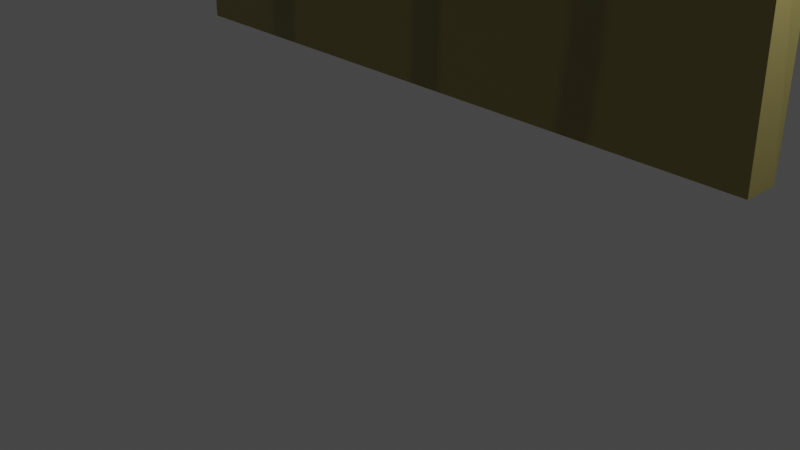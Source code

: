 # Source: porta.blend  (saved by Blender 3.1.7; exported with 4.5.12 LTS)
import bpy
from mathutils import Matrix  # noqa: F401  (used for matrix-valued properties, if any)

bpy.ops.wm.read_factory_settings(use_empty=True)
scene = bpy.context.scene
scene.name = 'Scene'

# ---- collections
col_collection = bpy.data.collections.new('Collection'); scene.collection.children.link(col_collection)

# ---- images (referenced by path relative to the original .blend; pixels are not part of the script)
import os
ASSET_DIR = os.environ.get("B2B_ASSET_DIR", "")  # directory of the original .blend (textures are referenced by path, not embedded)
HERE = os.path.dirname(os.path.abspath(__file__))  # packed textures are extracted next to this script under _unpacked/

def load_image(name, relpath, width, height, colorspace="sRGB"):
    """Load a texture the original file referenced (path relative to the .blend, or extracted next to this script)."""
    p = next((c for c in (os.path.join(HERE, relpath), os.path.join(ASSET_DIR, relpath)) if relpath and os.path.exists(c)), "")
    if p:
        img = bpy.data.images.load(p, check_existing=True)
        img.name = name
    else:  # same state as the original file: an image datablock whose file is absent (Cycles renders it pink)
        img = bpy.data.images.new(name, width, height)
        img.source = "FILE"
        img.filepath = "//" + (relpath or name)
    img.colorspace_settings.name = colorspace
    return img
img_porta = load_image('porta', '_unpacked/porta.b47daee6.png', 1024, 1024, 'sRGB')

# ---- materials (node trees are filled in below, after node groups)
mat_material = bpy.data.materials.new('Material')
mat_material.alpha_threshold = 0.0
mat_material.use_transparent_shadow = False
mat_material.line_color = (0.0, 0.0, 0.0, 1.0)

# ---- material node trees
mat_material.use_nodes = True; mat_material.node_tree.nodes.clear()
_N = mat_material.node_tree.nodes; _L = mat_material.node_tree.links
n0 = _N.new('ShaderNodeOutputMaterial'); n0.name = 'Material Output'; n0.location = (300, 300)
n1 = _N.new('ShaderNodeBsdfPrincipled'); n1.name = 'Principled BSDF'; n1.location = (10, 300)
n1.distribution = 'GGX'
n1.subsurface_method = 'RANDOM_WALK_SKIN'
n1.inputs[2].default_value = 0.4
n1.inputs[3].default_value = 1.45
n1.inputs[27].default_value = (0.0, 0.0, 0.0, 1.0)
n1.inputs[28].default_value = 1.0
n2 = _N.new('ShaderNodeTexImage'); n2.name = 'Image Texture'; n2.location = (-303, 160)
n2.image = img_porta
_L.new(n1.outputs[0], n0.inputs[0])
_L.new(n2.outputs[0], n1.inputs[0])
n0.is_active_output = True

# ---- world
world_world = bpy.data.worlds.new('World'); scene.world = world_world
world_world.use_nodes = True; world_world.node_tree.nodes.clear()
_N = world_world.node_tree.nodes; _L = world_world.node_tree.links
n0 = _N.new('ShaderNodeOutputWorld'); n0.name = 'World Output'; n0.location = (300, 300)
n1 = _N.new('ShaderNodeBackground'); n1.name = 'Background'; n1.location = (10, 300)
n1.inputs[0].default_value = (0.05088, 0.05088, 0.05088, 1.0)
_L.new(n1.outputs[0], n0.inputs[0])
n0.is_active_output = True
world_world.color = (0.05088, 0.05088, 0.05088)
world_world.use_sun_shadow = False
world_world.sun_shadow_jitter_overblur = 0.0

# ---- cameras
cam_camera = bpy.data.cameras.new('Camera')
cam_camera.clip_end = 100.0
cam_camera.ortho_scale = 7.314

# ---- lights
light_light = bpy.data.lights.new('Light', 'POINT')
light_light.transmission_factor = 0.0
light_light.energy = 1000.0
light_light.shadow_soft_size = 0.1
light_light.shadow_maximum_resolution = 0.006
light_light.use_absolute_resolution = True

# ---- meshes
me_cube = bpy.data.meshes.new('Cube')
me_cube.from_pydata([(3.543, 0.7619, 12.81), (3.543, 0.7619, -0.2336), (3.543, 0.3672, 12.81), (3.543, 0.3672, -0.2336), (-3.543, 0.7619, 12.81), (-3.543, 0.7619, -0.2336), (-3.543, 0.3672, 12.81), (-3.543, 0.3672, -0.2336), (3.543, 0.9871, 10.74), (-3.452, 0.07642, 10.73), (3.452, 0.07642, 10.73), (-3.543, 0.9871, 10.74), (3.543, 0.9871, 9.854), (3.452, 0.07642, 9.865), (-3.543, 0.9871, 9.854), (-3.452, 0.07642, 9.865), (3.543, 0.7619, 9.733), (3.452, 0.3672, 9.748), (-3.543, 0.7619, 9.733), (-3.452, 0.3672, 9.748), (-3.452, 0.3672, 10.83), (3.543, 0.7619, 10.84), (3.452, 0.3672, 10.83), (-3.543, 0.7619, 10.84), (3.543, 0.7619, 4.75), (3.497, 0.3672, 4.757), (-3.543, 0.7619, 4.75), (-3.497, 0.3672, 4.757), (3.543, 0.7619, 3.279), (3.511, 0.3672, 3.284), (-3.543, 0.7619, 3.279), (-3.511, 0.3672, 3.284), (-3.51, 0.2514, 3.403), (3.543, 0.8897, 3.397), (3.51, 0.2514, 3.403), (-3.543, 0.8897, 3.397), (-3.498, 0.2514, 4.669), (3.543, 0.8897, 4.662), (3.498, 0.2514, 4.669), (-3.543, 0.8897, 4.662)], [], [(0, 4, 6, 2), (22, 2, 6, 20), (20, 6, 4, 23), (5, 1, 3, 7), (21, 0, 2, 22), (23, 4, 0, 21), (14, 11, 8, 12), (12, 8, 10, 13), (15, 9, 11, 14), (13, 10, 9, 15), (17, 13, 15, 19), (19, 15, 14, 18), (16, 12, 13, 17), (18, 14, 12, 16), (26, 18, 16, 24), (24, 16, 17, 25), (27, 19, 18, 26), (25, 17, 19, 27), (11, 23, 21, 8), (8, 21, 22, 10), (9, 20, 23, 11), (10, 22, 20, 9), (38, 25, 27, 36), (36, 27, 26, 39), (37, 24, 25, 38), (39, 26, 24, 37), (5, 30, 28, 1), (1, 28, 29, 3), (7, 31, 30, 5), (3, 29, 31, 7), (30, 35, 33, 28), (28, 33, 34, 29), (31, 32, 35, 30), (29, 34, 32, 31), (35, 39, 37, 33), (33, 37, 38, 34), (32, 36, 39, 35), (34, 38, 36, 32)])
_k = set([(0, 2), (1, 3), (2, 22), (3, 7), (3, 29), (4, 6), (5, 7), (6, 20), (7, 31), (9, 15), (9, 20), (10, 13), (10, 22), (13, 17), (15, 19), (17, 25), (19, 27), (25, 38), (27, 36), (29, 34), (31, 32), (32, 36), (34, 38)])
me_cube.attributes.new('sharp_edge', 'BOOLEAN', 'EDGE').data.foreach_set('value', [ (min(e.vertices), max(e.vertices)) in _k for e in me_cube.edges])
_uv = me_cube.uv_layers.new(name='UVMap')
_uv.uv.foreach_set('vector', [0.625, 0.5, 0.875, 0.5, 0.875, 0.75, 0.625, 0.75, 0.5874, 0.75, 0.625, 0.75, 0.625, 1.0, 0.5874, 1.0, 0.5874, 0.0, 0.625, 0.0, 0.625, 0.25, 0.5874, 0.25, 0.125, 0.5, 0.375, 0.5, 0.375, 0.75, 0.125, 0.75, 0.5874, 0.5, 0.625, 0.5, 0.625, 0.75, 0.5874, 0.75, 0.5874, 0.25, 0.625, 0.25, 0.625, 0.5, 0.5874, 0.5, 0.5684, 0.25, 0.5855, 0.25, 0.5855, 0.5, 0.5684, 0.5, 0.5684, 0.5, 0.5855, 0.5, 0.5855, 0.75, 0.5684, 0.75, 0.5684, 0.0, 0.5855, 0.0, 0.5855, 0.25, 0.5684, 0.25, 0.5684, 0.75, 0.5855, 0.75, 0.5855, 1.0, 0.5684, 1.0, 0.5661, 0.75, 0.5684, 0.75, 0.5684, 1.0, 0.5661, 1.0, 0.5661, 0.0, 0.5684, 0.0, 0.5684, 0.25, 0.5661, 0.25, 0.5661, 0.5, 0.5684, 0.5, 0.5684, 0.75, 0.5661, 0.75, 0.5661, 0.25, 0.5684, 0.25, 0.5684, 0.5, 0.5661, 0.5, 0.4705, 0.25, 0.5661, 0.25, 0.5661, 0.5, 0.4705, 0.5, 0.4705, 0.5, 0.5661, 0.5, 0.5661, 0.75, 0.4705, 0.75, 0.4705, 0.0, 0.5661, 0.0, 0.5661, 0.25, 0.4705, 0.25, 0.4705, 0.75, 0.5661, 0.75, 0.5661, 1.0, 0.4705, 1.0, 0.5855, 0.25, 0.5874, 0.25, 0.5874, 0.5, 0.5855, 0.5, 0.5855, 0.5, 0.5874, 0.5, 0.5874, 0.75, 0.5855, 0.75, 0.5855, 0.0, 0.5874, 0.0, 0.5874, 0.25, 0.5855, 0.25, 0.5855, 0.75, 0.5874, 0.75, 0.5874, 1.0, 0.5855, 1.0, 0.4689, 0.75, 0.4705, 0.75, 0.4705, 1.0, 0.4689, 1.0, 0.4689, 0.0, 0.4705, 0.0, 0.4705, 0.25, 0.4689, 0.25, 0.4689, 0.5, 0.4705, 0.5, 0.4705, 0.75, 0.4689, 0.75, 0.4689, 0.25, 0.4705, 0.25, 0.4705, 0.5, 0.4689, 0.5, 0.375, 0.25, 0.4424, 0.25, 0.4424, 0.5, 0.375, 0.5, 0.375, 0.5, 0.4424, 0.5, 0.4424, 0.75, 0.375, 0.75, 0.375, 0.0, 0.4424, 0.0, 0.4424, 0.25, 0.375, 0.25, 0.375, 0.75, 0.4424, 0.75, 0.4424, 1.0, 0.375, 1.0, 0.4424, 0.25, 0.4446, 0.25, 0.4446, 0.5, 0.4424, 0.5, 0.4424, 0.5, 0.4446, 0.5, 0.4446, 0.75, 0.4424, 0.75, 0.4424, 0.0, 0.4446, 0.0, 0.4446, 0.25, 0.4424, 0.25, 0.4424, 0.75, 0.4446, 0.75, 0.4446, 1.0, 0.4424, 1.0, 0.4446, 0.25, 0.4689, 0.25, 0.4689, 0.5, 0.4446, 0.5, 0.4446, 0.5, 0.4689, 0.5, 0.4689, 0.75, 0.4446, 0.75, 0.4446, 0.0, 0.4689, 0.0, 0.4689, 0.25, 0.4446, 0.25, 0.4446, 0.75, 0.4689, 0.75, 0.4689, 1.0, 0.4446, 1.0])
me_cube.materials.append(mat_material)
me_cube.use_remesh_preserve_volume = False
me_cube.use_remesh_preserve_attributes = False
me_cube.use_mirror_vertex_groups = False
me_cube.update()

# ---- objects
ob_cube = bpy.data.objects.new('Cube', me_cube)
ob_light = bpy.data.objects.new('Light', light_light)
ob_camera = bpy.data.objects.new('Camera', cam_camera)

# ---- transforms, parenting, visibility, modifiers, constraints
ob_cube.location = (0.0, 0.0, 1.536)
ob_cube.lock_rotations_4d = False
ob_cube.empty_display_type = 'ARROWS'
ob_cube.lineart.crease_threshold = 0.0
ob_light.location = (4.076, 1.005, 5.904)
ob_light.rotation_euler = (0.6503, 0.05522, 1.866)
ob_light.lock_rotations_4d = False
ob_light.empty_display_type = 'ARROWS'
ob_light.color = (0.0, 0.0, 0.0, 0.0)
ob_light.lineart.crease_threshold = 0.0
ob_camera.location = (7.359, -6.926, 4.958)
ob_camera.rotation_euler = (1.109, 0.0, 0.8149)
ob_camera.lock_rotations_4d = False
ob_camera.empty_display_type = 'ARROWS'
ob_camera.color = (0.0, 0.0, 0.0, 0.0)
ob_camera.display_type = 'WIRE'
ob_camera.lineart.crease_threshold = 0.0

# ---- collection membership
col_collection.objects.link(ob_cube)
col_collection.objects.link(ob_light)
col_collection.objects.link(ob_camera)

# ---- scene / render settings (as saved in the file)
scene.camera = ob_camera
scene.frame_start = 1; scene.frame_end = 250; scene.frame_set(1)
scene.render.engine = 'BLENDER_EEVEE_NEXT'
scene.cycles.sampling_pattern = 'TABULATED_SOBOL'
scene.cycles.use_light_tree = False
scene.view_settings.view_transform = 'Filmic'
bpy.context.view_layer.update()
